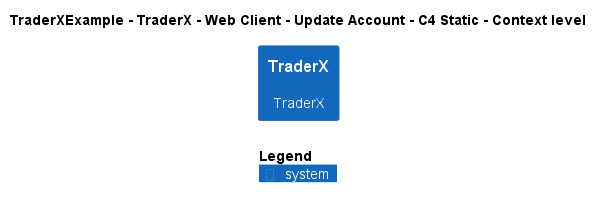

The diagram above was rendered by PlantUML. Its source (embedded in the PNG):
@startuml
!include ..\..\..\..\..\..\..\.c4s\C4_Context.puml

AddElementTag("c4interflow:lifecycle:new", $bgColor=green, $fontColor=#ffffff, $borderColor=green, $shadowing="False")
AddElementTag("c4interflow:lifecycle:changed", $bgColor=orange, $fontColor=#ffffff, $borderColor=orange, $shadowing="False")
AddElementTag("c4interflow:lifecycle:removed", $bgColor=red, $fontColor=#ffffff, $borderColor=red, $shadowing="False")

AddRelTag("c4interflow:lifecycle:new", $textColor=green, $lineColor=green)
AddRelTag("c4interflow:lifecycle:changed", $textColor=orange, $lineColor=orange)
AddRelTag("c4interflow:lifecycle:removed", $textColor=red, $lineColor=red)

SHOW_PERSON_PORTRAIT()
LAYOUT_TOP_DOWN()

skinparam linetype polyline

title TraderXExample - TraderX - Web Client - Update Account - C4 Static - Context level

System(TraderXExample.SoftwareSystems.TraderX, "TraderX", "TraderX")



SHOW_LEGEND()
@enduml